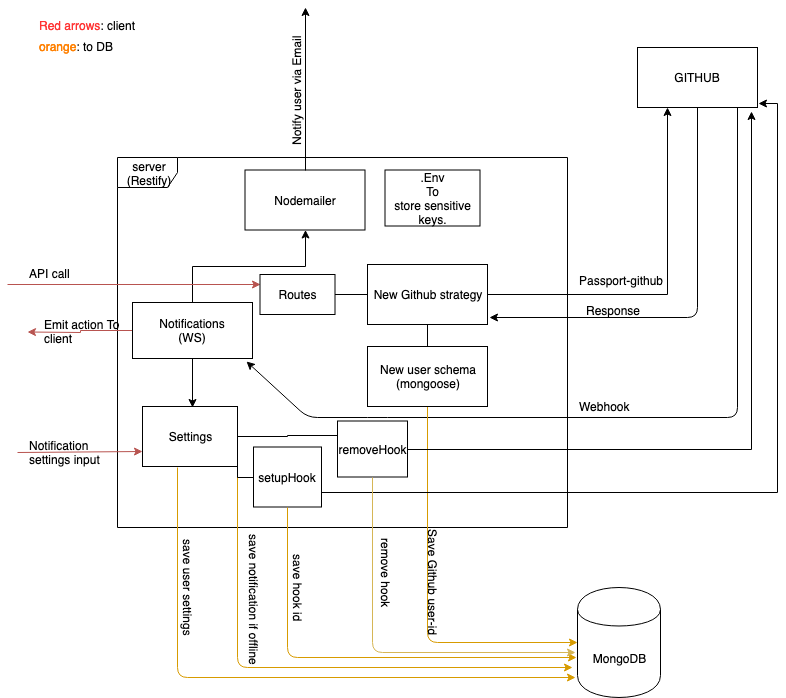

The diagram above was exported from draw.io. Its source (the exported page's mxGraphModel, read from the mxfile embedded in the PNG):
<mxGraphModel dx="918" dy="576" grid="1" gridSize="10" guides="1" tooltips="1" connect="1" arrows="1" fold="1" page="1" pageScale="1" pageWidth="827" pageHeight="1169" math="0" shadow="0">
  <root>
    <mxCell id="0" />
    <mxCell id="1" parent="0" />
    <mxCell id="4etppZ9B1xDqSVz3rrwn-7" style="edgeStyle=orthogonalEdgeStyle;rounded=0;html=1;entryX=0.25;entryY=1;entryDx=0;entryDy=0;jettySize=auto;orthogonalLoop=1;exitX=1;exitY=0.5;exitDx=0;exitDy=0;" parent="1" source="4etppZ9B1xDqSVz3rrwn-48" target="4etppZ9B1xDqSVz3rrwn-2" edge="1">
      <mxGeometry relative="1" as="geometry">
        <mxPoint x="510" y="560" as="sourcePoint" />
      </mxGeometry>
    </mxCell>
    <mxCell id="4etppZ9B1xDqSVz3rrwn-2" value="GITHUB&lt;br&gt;" style="rounded=0;whiteSpace=wrap;html=1;fillColor=none;gradientColor=#ffffff;" parent="1" vertex="1">
      <mxGeometry x="650" y="300" width="120" height="60" as="geometry" />
    </mxCell>
    <mxCell id="4etppZ9B1xDqSVz3rrwn-9" value="Passport-github&lt;br&gt;&lt;br&gt;" style="text;html=1;resizable=0;points=[];autosize=1;align=left;verticalAlign=top;spacingTop=-4;" parent="1" vertex="1">
      <mxGeometry x="590" y="524" width="100" height="30" as="geometry" />
    </mxCell>
    <mxCell id="4etppZ9B1xDqSVz3rrwn-12" value="" style="endArrow=classic;html=1;exitX=0.5;exitY=1;exitDx=0;exitDy=0;" parent="1" source="4etppZ9B1xDqSVz3rrwn-2" edge="1">
      <mxGeometry width="50" height="50" relative="1" as="geometry">
        <mxPoint x="720" y="460" as="sourcePoint" />
        <mxPoint x="502" y="570" as="targetPoint" />
        <Array as="points">
          <mxPoint x="710" y="570" />
        </Array>
      </mxGeometry>
    </mxCell>
    <mxCell id="4etppZ9B1xDqSVz3rrwn-13" value="Response&lt;br&gt;&lt;br&gt;" style="text;html=1;resizable=0;points=[];autosize=1;align=left;verticalAlign=top;spacingTop=-4;" parent="1" vertex="1">
      <mxGeometry x="596.5" y="554" width="70" height="30" as="geometry" />
    </mxCell>
    <mxCell id="4etppZ9B1xDqSVz3rrwn-14" value="server&lt;br&gt;(Restify)&lt;br&gt;" style="shape=umlFrame;whiteSpace=wrap;html=1;fillColor=none;gradientColor=#ffffff;" parent="1" vertex="1">
      <mxGeometry x="130" y="410" width="450" height="370" as="geometry" />
    </mxCell>
    <mxCell id="4etppZ9B1xDqSVz3rrwn-15" value="MongoDB" style="shape=cylinder;whiteSpace=wrap;html=1;boundedLbl=1;backgroundOutline=1;fillColor=none;gradientColor=#ffffff;" parent="1" vertex="1">
      <mxGeometry x="590" y="840" width="83" height="110" as="geometry" />
    </mxCell>
    <mxCell id="4etppZ9B1xDqSVz3rrwn-18" value="" style="endArrow=classic;html=1;exitX=0.5;exitY=1;exitDx=0;exitDy=0;entryX=0.95;entryY=1.054;entryDx=0;entryDy=0;entryPerimeter=0;" parent="1" target="4etppZ9B1xDqSVz3rrwn-39" edge="1">
      <mxGeometry width="50" height="50" relative="1" as="geometry">
        <mxPoint x="750" y="360" as="sourcePoint" />
        <mxPoint x="250" y="630" as="targetPoint" />
        <Array as="points">
          <mxPoint x="750" y="670" />
          <mxPoint x="390" y="670" />
          <mxPoint x="320" y="670" />
        </Array>
      </mxGeometry>
    </mxCell>
    <mxCell id="4etppZ9B1xDqSVz3rrwn-19" value="Webhook&lt;br&gt;&lt;br&gt;" style="text;html=1;resizable=0;points=[];autosize=1;align=left;verticalAlign=top;spacingTop=-4;rotation=0;" parent="1" vertex="1">
      <mxGeometry x="590" y="650" width="70" height="30" as="geometry" />
    </mxCell>
    <mxCell id="4etppZ9B1xDqSVz3rrwn-20" value="&lt;br&gt;&lt;br&gt;" style="text;html=1;resizable=0;points=[];autosize=1;align=left;verticalAlign=top;spacingTop=-4;" parent="1" vertex="1">
      <mxGeometry x="205" y="429" width="20" height="30" as="geometry" />
    </mxCell>
    <mxCell id="4etppZ9B1xDqSVz3rrwn-22" value="&lt;font color=&quot;#ff3333&quot;&gt;Red arrows&lt;/font&gt;: client" style="text;html=1;resizable=0;points=[];autosize=1;align=left;verticalAlign=top;spacingTop=-4;" parent="1" vertex="1">
      <mxGeometry x="50" y="269" width="110" height="20" as="geometry" />
    </mxCell>
    <mxCell id="4etppZ9B1xDqSVz3rrwn-26" value="" style="endArrow=classic;html=1;exitX=0.5;exitY=1;exitDx=0;exitDy=0;entryX=0;entryY=0.5;entryDx=0;entryDy=0;fillColor=#ffe6cc;strokeColor=#d79b00;" parent="1" source="4etppZ9B1xDqSVz3rrwn-28" target="4etppZ9B1xDqSVz3rrwn-15" edge="1">
      <mxGeometry width="50" height="50" relative="1" as="geometry">
        <mxPoint x="250" y="820" as="sourcePoint" />
        <mxPoint x="233" y="894" as="targetPoint" />
        <Array as="points">
          <mxPoint x="440" y="895" />
        </Array>
      </mxGeometry>
    </mxCell>
    <mxCell id="4etppZ9B1xDqSVz3rrwn-28" value="New user schema&lt;br&gt;(mongoose)&lt;br&gt;" style="rounded=0;whiteSpace=wrap;html=1;fillColor=none;gradientColor=#ffffff;" parent="1" vertex="1">
      <mxGeometry x="380" y="599" width="120" height="60" as="geometry" />
    </mxCell>
    <mxCell id="4etppZ9B1xDqSVz3rrwn-29" value="Save Github user-id" style="text;html=1;resizable=0;points=[];autosize=1;align=left;verticalAlign=top;spacingTop=-4;rotation=90;" parent="1" vertex="1">
      <mxGeometry x="385" y="830" width="120" height="20" as="geometry" />
    </mxCell>
    <mxCell id="4etppZ9B1xDqSVz3rrwn-32" value="Settings" style="rounded=0;whiteSpace=wrap;html=1;fillColor=none;gradientColor=#ffffff;" parent="1" vertex="1">
      <mxGeometry x="155" y="659" width="95" height="60" as="geometry" />
    </mxCell>
    <mxCell id="4etppZ9B1xDqSVz3rrwn-33" value="" style="endArrow=classic;html=1;entryX=0;entryY=0.75;entryDx=0;entryDy=0;fillColor=#f8cecc;strokeColor=#b85450;" parent="1" target="4etppZ9B1xDqSVz3rrwn-32" edge="1">
      <mxGeometry width="50" height="50" relative="1" as="geometry">
        <mxPoint x="30" y="705" as="sourcePoint" />
        <mxPoint x="80" y="660" as="targetPoint" />
      </mxGeometry>
    </mxCell>
    <mxCell id="4etppZ9B1xDqSVz3rrwn-34" value="Notification &lt;br&gt;settings input" style="text;html=1;resizable=0;points=[];autosize=1;align=left;verticalAlign=top;spacingTop=-4;" parent="1" vertex="1">
      <mxGeometry x="40" y="689" width="90" height="30" as="geometry" />
    </mxCell>
    <mxCell id="4etppZ9B1xDqSVz3rrwn-36" value="" style="endArrow=classic;html=1;entryX=-0.024;entryY=0.818;entryDx=0;entryDy=0;entryPerimeter=0;fillColor=#ffe6cc;strokeColor=#d79b00;" parent="1" target="4etppZ9B1xDqSVz3rrwn-15" edge="1">
      <mxGeometry width="50" height="50" relative="1" as="geometry">
        <mxPoint x="190" y="720" as="sourcePoint" />
        <mxPoint x="240" y="790" as="targetPoint" />
        <Array as="points">
          <mxPoint x="190" y="930" />
        </Array>
      </mxGeometry>
    </mxCell>
    <mxCell id="4etppZ9B1xDqSVz3rrwn-37" value="&lt;font color=&quot;#ff8000&quot;&gt;orange&lt;/font&gt;: to DB" style="text;html=1;resizable=0;points=[];autosize=1;align=left;verticalAlign=top;spacingTop=-4;" parent="1" vertex="1">
      <mxGeometry x="50" y="290" width="90" height="20" as="geometry" />
    </mxCell>
    <mxCell id="4etppZ9B1xDqSVz3rrwn-38" value="save user settings&lt;br&gt;&lt;br&gt;" style="text;html=1;resizable=0;points=[];autosize=1;align=left;verticalAlign=top;spacingTop=-4;rotation=90;" parent="1" vertex="1">
      <mxGeometry x="140" y="830" width="110" height="30" as="geometry" />
    </mxCell>
    <mxCell id="4etppZ9B1xDqSVz3rrwn-45" style="edgeStyle=orthogonalEdgeStyle;rounded=0;html=1;jettySize=auto;orthogonalLoop=1;fillColor=#f8cecc;strokeColor=#b85450;" parent="1" source="4etppZ9B1xDqSVz3rrwn-39" edge="1">
      <mxGeometry relative="1" as="geometry">
        <mxPoint x="40" y="584.5" as="targetPoint" />
      </mxGeometry>
    </mxCell>
    <mxCell id="4etppZ9B1xDqSVz3rrwn-55" style="edgeStyle=orthogonalEdgeStyle;rounded=0;html=1;jettySize=auto;orthogonalLoop=1;" parent="1" source="4etppZ9B1xDqSVz3rrwn-39" edge="1">
      <mxGeometry relative="1" as="geometry">
        <mxPoint x="205" y="660" as="targetPoint" />
      </mxGeometry>
    </mxCell>
    <mxCell id="4etppZ9B1xDqSVz3rrwn-58" style="edgeStyle=orthogonalEdgeStyle;rounded=0;html=1;jettySize=auto;orthogonalLoop=1;" parent="1" source="4etppZ9B1xDqSVz3rrwn-39" target="4etppZ9B1xDqSVz3rrwn-53" edge="1">
      <mxGeometry relative="1" as="geometry" />
    </mxCell>
    <mxCell id="4etppZ9B1xDqSVz3rrwn-39" value="Notifications&lt;br&gt;(WS)&lt;br&gt;" style="rounded=0;whiteSpace=wrap;html=1;fillColor=none;gradientColor=#ffffff;" parent="1" vertex="1">
      <mxGeometry x="145" y="555" width="120" height="56" as="geometry" />
    </mxCell>
    <mxCell id="4etppZ9B1xDqSVz3rrwn-46" value="Emit action To &lt;br&gt;client" style="text;html=1;resizable=0;points=[];autosize=1;align=left;verticalAlign=top;spacingTop=-4;" parent="1" vertex="1">
      <mxGeometry x="55" y="568" width="90" height="30" as="geometry" />
    </mxCell>
    <mxCell id="4etppZ9B1xDqSVz3rrwn-48" value="New Github strategy" style="rounded=0;whiteSpace=wrap;html=1;fillColor=none;gradientColor=#ffffff;" parent="1" vertex="1">
      <mxGeometry x="380" y="517" width="120" height="60" as="geometry" />
    </mxCell>
    <mxCell id="4etppZ9B1xDqSVz3rrwn-53" value="Nodemailer" style="rounded=0;whiteSpace=wrap;html=1;fillColor=none;gradientColor=#ffffff;" parent="1" vertex="1">
      <mxGeometry x="257.5" y="422.5" width="120" height="60" as="geometry" />
    </mxCell>
    <mxCell id="4etppZ9B1xDqSVz3rrwn-54" value="" style="endArrow=none;html=1;exitX=0.5;exitY=0;exitDx=0;exitDy=0;entryX=0.5;entryY=1;entryDx=0;entryDy=0;" parent="1" source="4etppZ9B1xDqSVz3rrwn-28" target="4etppZ9B1xDqSVz3rrwn-48" edge="1">
      <mxGeometry width="50" height="50" relative="1" as="geometry">
        <mxPoint x="430" y="600" as="sourcePoint" />
        <mxPoint x="480" y="555" as="targetPoint" />
      </mxGeometry>
    </mxCell>
    <mxCell id="4etppZ9B1xDqSVz3rrwn-56" value="" style="endArrow=classic;html=1;exitX=0.5;exitY=0;exitDx=0;exitDy=0;" parent="1" source="4etppZ9B1xDqSVz3rrwn-53" edge="1">
      <mxGeometry width="50" height="50" relative="1" as="geometry">
        <mxPoint x="250" y="470" as="sourcePoint" />
        <mxPoint x="318" y="260" as="targetPoint" />
      </mxGeometry>
    </mxCell>
    <mxCell id="4etppZ9B1xDqSVz3rrwn-57" value="Notify user via Email" style="text;html=1;resizable=0;points=[];autosize=1;align=left;verticalAlign=top;spacingTop=-4;rotation=-90;" parent="1" vertex="1">
      <mxGeometry x="250" y="330" width="120" height="20" as="geometry" />
    </mxCell>
    <mxCell id="4etppZ9B1xDqSVz3rrwn-59" value="" style="endArrow=classic;html=1;fillColor=#f8cecc;strokeColor=#b85450;entryX=0;entryY=0.25;entryDx=0;entryDy=0;" parent="1" target="4etppZ9B1xDqSVz3rrwn-62" edge="1">
      <mxGeometry width="50" height="50" relative="1" as="geometry">
        <mxPoint x="20" y="537" as="sourcePoint" />
        <mxPoint x="150" y="490" as="targetPoint" />
      </mxGeometry>
    </mxCell>
    <mxCell id="4etppZ9B1xDqSVz3rrwn-61" value="API call&lt;br&gt;&lt;br&gt;" style="text;html=1;resizable=0;points=[];autosize=1;align=left;verticalAlign=top;spacingTop=-4;" parent="1" vertex="1">
      <mxGeometry x="40" y="517" width="60" height="30" as="geometry" />
    </mxCell>
    <mxCell id="4etppZ9B1xDqSVz3rrwn-70" style="edgeStyle=orthogonalEdgeStyle;rounded=0;html=1;entryX=0;entryY=0.5;entryDx=0;entryDy=0;endArrow=none;endFill=0;jettySize=auto;orthogonalLoop=1;" parent="1" source="4etppZ9B1xDqSVz3rrwn-62" target="4etppZ9B1xDqSVz3rrwn-48" edge="1">
      <mxGeometry relative="1" as="geometry" />
    </mxCell>
    <mxCell id="4etppZ9B1xDqSVz3rrwn-62" value="Routes" style="rounded=0;whiteSpace=wrap;html=1;fillColor=none;gradientColor=#ffffff;" parent="1" vertex="1">
      <mxGeometry x="272.5" y="527" width="75" height="40" as="geometry" />
    </mxCell>
    <mxCell id="4etppZ9B1xDqSVz3rrwn-71" value=".Env&lt;br&gt;To store&amp;nbsp;sensitive keys.&lt;br&gt;" style="rounded=0;whiteSpace=wrap;html=1;fillColor=none;gradientColor=#ffffff;" parent="1" vertex="1">
      <mxGeometry x="397.5" y="422.5" width="95" height="56" as="geometry" />
    </mxCell>
    <mxCell id="AbtohR-D14UBvOIbDeY0-1" value="" style="endArrow=classic;html=1;fillColor=#ffe6cc;strokeColor=#d79b00;exitX=1;exitY=0.933;exitDx=0;exitDy=0;exitPerimeter=0;" edge="1" parent="1" source="4etppZ9B1xDqSVz3rrwn-32">
      <mxGeometry width="50" height="50" relative="1" as="geometry">
        <mxPoint x="214" y="715" as="sourcePoint" />
        <mxPoint x="585" y="920" as="targetPoint" />
        <Array as="points">
          <mxPoint x="250" y="920" />
        </Array>
      </mxGeometry>
    </mxCell>
    <mxCell id="AbtohR-D14UBvOIbDeY0-2" value="save notification if offline&lt;br&gt;" style="text;html=1;resizable=0;points=[];autosize=1;align=left;verticalAlign=top;spacingTop=-4;rotation=90;" vertex="1" parent="1">
      <mxGeometry x="191" y="850" width="150" height="20" as="geometry" />
    </mxCell>
    <mxCell id="AbtohR-D14UBvOIbDeY0-6" style="edgeStyle=orthogonalEdgeStyle;rounded=0;orthogonalLoop=1;jettySize=auto;html=1;exitX=0;exitY=0.5;exitDx=0;exitDy=0;entryX=1;entryY=0.75;entryDx=0;entryDy=0;endArrow=none;endFill=0;" edge="1" parent="1" source="AbtohR-D14UBvOIbDeY0-3" target="4etppZ9B1xDqSVz3rrwn-32">
      <mxGeometry relative="1" as="geometry" />
    </mxCell>
    <mxCell id="AbtohR-D14UBvOIbDeY0-9" style="edgeStyle=orthogonalEdgeStyle;rounded=0;orthogonalLoop=1;jettySize=auto;html=1;exitX=1;exitY=0.75;exitDx=0;exitDy=0;endArrow=classic;endFill=1;entryX=1.008;entryY=0.933;entryDx=0;entryDy=0;entryPerimeter=0;" edge="1" parent="1" source="AbtohR-D14UBvOIbDeY0-3" target="4etppZ9B1xDqSVz3rrwn-2">
      <mxGeometry relative="1" as="geometry">
        <mxPoint x="792" y="320" as="targetPoint" />
      </mxGeometry>
    </mxCell>
    <mxCell id="AbtohR-D14UBvOIbDeY0-3" value="setupHook" style="rounded=0;whiteSpace=wrap;html=1;fillColor=none;gradientColor=#ffffff;" vertex="1" parent="1">
      <mxGeometry x="266" y="699.5" width="68" height="60" as="geometry" />
    </mxCell>
    <mxCell id="AbtohR-D14UBvOIbDeY0-8" style="edgeStyle=orthogonalEdgeStyle;rounded=0;orthogonalLoop=1;jettySize=auto;html=1;exitX=0;exitY=0.25;exitDx=0;exitDy=0;entryX=1;entryY=0.5;entryDx=0;entryDy=0;endArrow=none;endFill=0;" edge="1" parent="1" source="AbtohR-D14UBvOIbDeY0-4" target="4etppZ9B1xDqSVz3rrwn-32">
      <mxGeometry relative="1" as="geometry" />
    </mxCell>
    <mxCell id="AbtohR-D14UBvOIbDeY0-13" style="edgeStyle=orthogonalEdgeStyle;rounded=0;orthogonalLoop=1;jettySize=auto;html=1;exitX=1;exitY=0.5;exitDx=0;exitDy=0;entryX=0.95;entryY=1.067;entryDx=0;entryDy=0;entryPerimeter=0;endArrow=classic;endFill=1;" edge="1" parent="1" source="AbtohR-D14UBvOIbDeY0-4" target="4etppZ9B1xDqSVz3rrwn-2">
      <mxGeometry relative="1" as="geometry" />
    </mxCell>
    <mxCell id="AbtohR-D14UBvOIbDeY0-4" value="removeHook" style="rounded=0;whiteSpace=wrap;html=1;fillColor=none;gradientColor=#ffffff;" vertex="1" parent="1">
      <mxGeometry x="350" y="673.5" width="70" height="56" as="geometry" />
    </mxCell>
    <mxCell id="AbtohR-D14UBvOIbDeY0-14" value="" style="endArrow=classic;html=1;exitX=0.5;exitY=1;exitDx=0;exitDy=0;entryX=-0.012;entryY=0.636;entryDx=0;entryDy=0;entryPerimeter=0;fillColor=#ffe6cc;strokeColor=#d79b00;" edge="1" parent="1" source="AbtohR-D14UBvOIbDeY0-3" target="4etppZ9B1xDqSVz3rrwn-15">
      <mxGeometry width="50" height="50" relative="1" as="geometry">
        <mxPoint x="310" y="850" as="sourcePoint" />
        <mxPoint x="360" y="800" as="targetPoint" />
        <Array as="points">
          <mxPoint x="300" y="910" />
        </Array>
      </mxGeometry>
    </mxCell>
    <mxCell id="AbtohR-D14UBvOIbDeY0-15" value="save hook id&lt;br&gt;&lt;br&gt;" style="text;html=1;resizable=0;points=[];autosize=1;align=left;verticalAlign=top;spacingTop=-4;rotation=90;" vertex="1" parent="1">
      <mxGeometry x="265" y="830" width="80" height="30" as="geometry" />
    </mxCell>
    <mxCell id="AbtohR-D14UBvOIbDeY0-17" value="" style="endArrow=classic;html=1;exitX=0.5;exitY=1;exitDx=0;exitDy=0;entryX=-0.024;entryY=0.591;entryDx=0;entryDy=0;entryPerimeter=0;fillColor=#fff2cc;strokeColor=#d6b656;" edge="1" parent="1" source="AbtohR-D14UBvOIbDeY0-4" target="4etppZ9B1xDqSVz3rrwn-15">
      <mxGeometry width="50" height="50" relative="1" as="geometry">
        <mxPoint x="370" y="830" as="sourcePoint" />
        <mxPoint x="420" y="780" as="targetPoint" />
        <Array as="points">
          <mxPoint x="385" y="905" />
        </Array>
      </mxGeometry>
    </mxCell>
    <mxCell id="AbtohR-D14UBvOIbDeY0-18" value="remove hook&lt;br&gt;" style="text;html=1;resizable=0;points=[];autosize=1;align=left;verticalAlign=top;spacingTop=-4;rotation=90;" vertex="1" parent="1">
      <mxGeometry x="357.5" y="819" width="80" height="20" as="geometry" />
    </mxCell>
  </root>
</mxGraphModel>